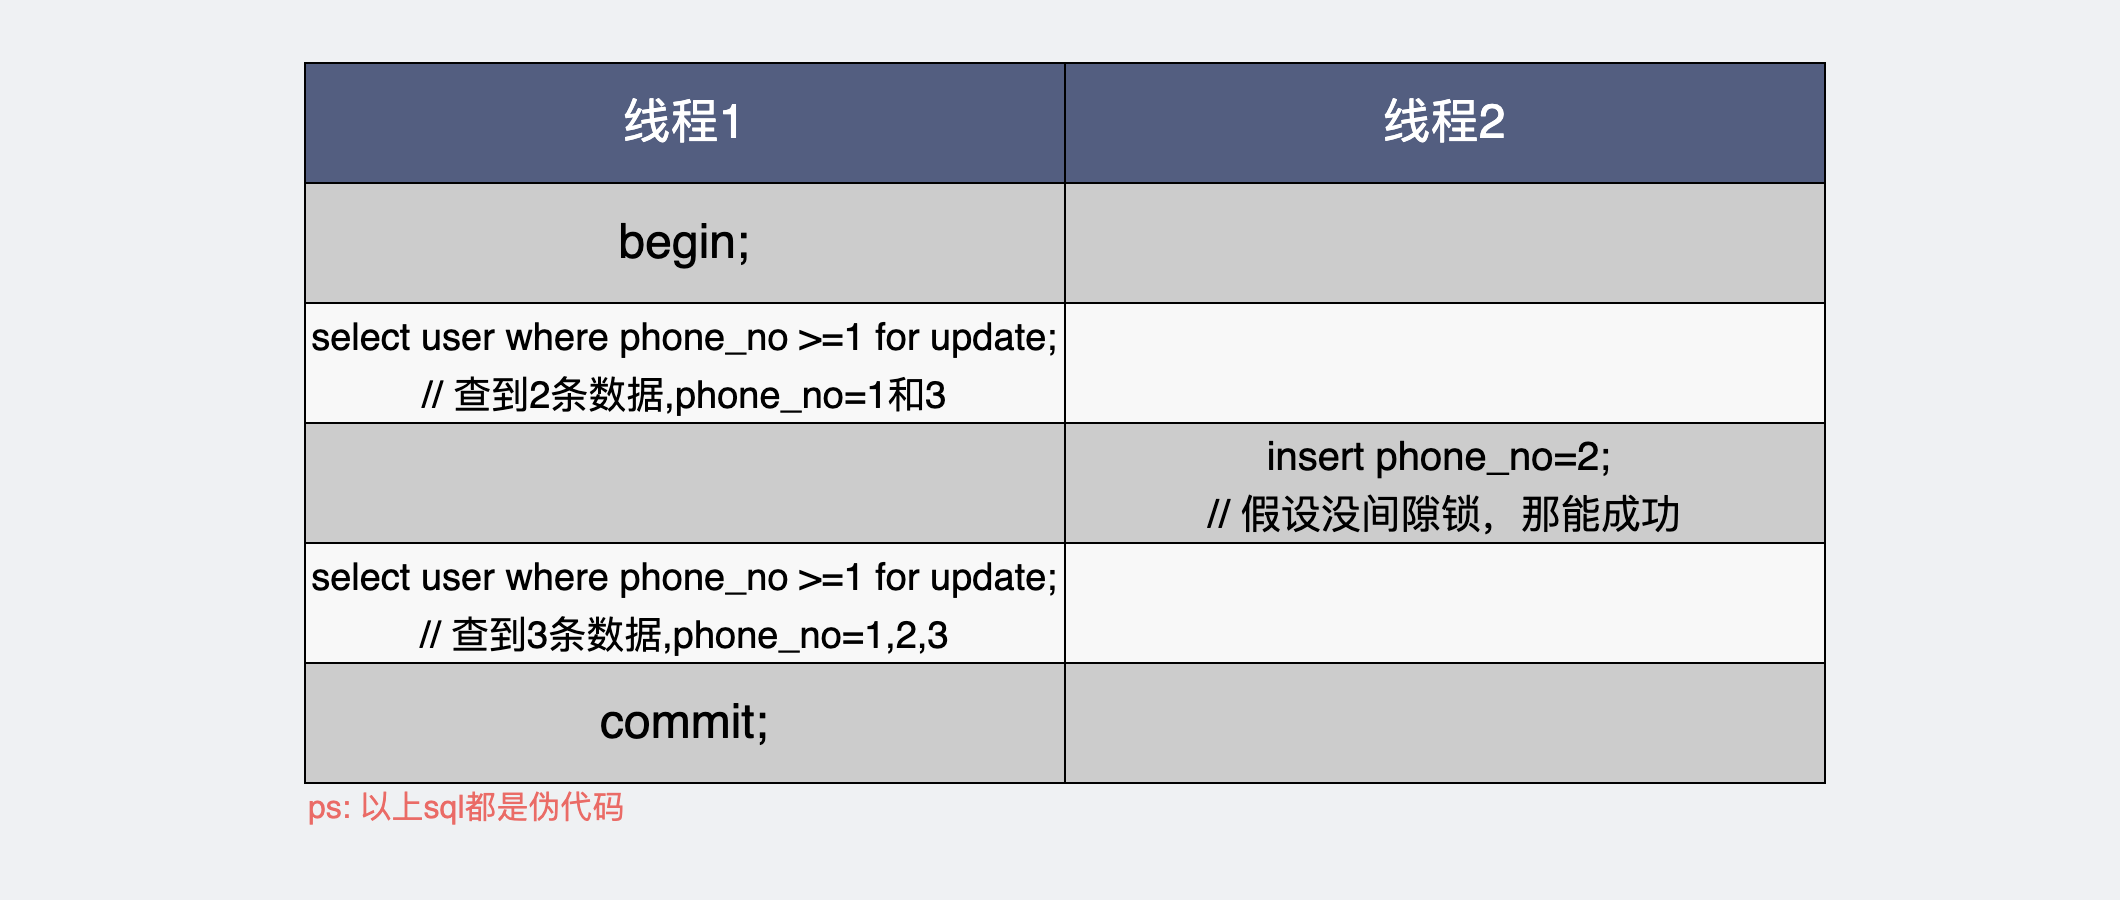

The diagram above was exported from draw.io. Its source (the exported page's mxGraphModel, read from the mxfile embedded in the PNG):
<mxGraphModel dx="998" dy="-120" grid="0" gridSize="10" guides="1" tooltips="1" connect="1" arrows="1" fold="1" page="1" pageScale="1" pageWidth="530" pageHeight="450" background="#EFF1F3" math="0" shadow="0">
  <root>
    <mxCell id="0" />
    <mxCell id="1" parent="0" />
    <mxCell id="OGBjxk_xHfaE1EplLFuK-23" value="begin;" style="rounded=0;whiteSpace=wrap;html=1;fillColor=#CCCCCC;gradientColor=none;fontSize=24;" parent="1" vertex="1">
      <mxGeometry x="152" y="991" width="380" height="60" as="geometry" />
    </mxCell>
    <mxCell id="OGBjxk_xHfaE1EplLFuK-29" value="&lt;font color=&quot;#ffffff&quot; style=&quot;font-size: 24px;&quot;&gt;线程1&lt;/font&gt;" style="rounded=0;whiteSpace=wrap;html=1;fillColor=#535E80;gradientColor=none;fontSize=24;" parent="1" vertex="1">
      <mxGeometry x="152" y="931" width="380" height="60" as="geometry" />
    </mxCell>
    <mxCell id="E5Fr-yn8FIVRKY9gDkfl-8" value="&lt;font color=&quot;#ffffff&quot; style=&quot;font-size: 24px;&quot;&gt;线程2&lt;/font&gt;" style="rounded=0;whiteSpace=wrap;html=1;fillColor=#535E80;gradientColor=none;fontSize=24;" parent="1" vertex="1">
      <mxGeometry x="532" y="931" width="380" height="60" as="geometry" />
    </mxCell>
    <mxCell id="E5Fr-yn8FIVRKY9gDkfl-9" value="" style="rounded=0;whiteSpace=wrap;html=1;fillColor=#CCCCCC;gradientColor=none;fontSize=24;" parent="1" vertex="1">
      <mxGeometry x="532" y="991" width="380" height="60" as="geometry" />
    </mxCell>
    <mxCell id="E5Fr-yn8FIVRKY9gDkfl-10" value="&lt;font style=&quot;font-size: 19px&quot;&gt;select user where phone_no &amp;gt;=1 for update; // 查到2条数据,phone_no=1和3&lt;/font&gt;" style="rounded=0;whiteSpace=wrap;html=1;fillColor=#F8F8F8;gradientColor=none;fontSize=24;" parent="1" vertex="1">
      <mxGeometry x="152" y="1051" width="380" height="60" as="geometry" />
    </mxCell>
    <mxCell id="E5Fr-yn8FIVRKY9gDkfl-11" value="" style="rounded=0;whiteSpace=wrap;html=1;fillColor=#F8F8F8;gradientColor=none;fontSize=24;" parent="1" vertex="1">
      <mxGeometry x="532" y="1051" width="380" height="60" as="geometry" />
    </mxCell>
    <mxCell id="E5Fr-yn8FIVRKY9gDkfl-12" value="" style="rounded=0;whiteSpace=wrap;html=1;fillColor=#CCCCCC;gradientColor=none;fontSize=24;" parent="1" vertex="1">
      <mxGeometry x="152" y="1111" width="380" height="60" as="geometry" />
    </mxCell>
    <mxCell id="E5Fr-yn8FIVRKY9gDkfl-13" value="&lt;font style=&quot;font-size: 20px&quot;&gt;insert phone_no=2; &lt;br&gt;// 假设没间隙锁，那能成功&lt;/font&gt;" style="rounded=0;whiteSpace=wrap;html=1;fillColor=#CCCCCC;gradientColor=none;fontSize=24;" parent="1" vertex="1">
      <mxGeometry x="532" y="1111" width="380" height="60" as="geometry" />
    </mxCell>
    <mxCell id="E5Fr-yn8FIVRKY9gDkfl-14" value="&lt;span style=&quot;font-size: 19px&quot;&gt;select user where phone_no &amp;gt;=1 for update; // 查到3条数据,phone_no=1,2,3&lt;/span&gt;" style="rounded=0;whiteSpace=wrap;html=1;fillColor=#F8F8F8;gradientColor=none;fontSize=24;" parent="1" vertex="1">
      <mxGeometry x="152" y="1171" width="380" height="60" as="geometry" />
    </mxCell>
    <mxCell id="E5Fr-yn8FIVRKY9gDkfl-15" value="" style="rounded=0;whiteSpace=wrap;html=1;fillColor=#F8F8F8;gradientColor=none;fontSize=24;" parent="1" vertex="1">
      <mxGeometry x="532" y="1171" width="380" height="60" as="geometry" />
    </mxCell>
    <mxCell id="E5Fr-yn8FIVRKY9gDkfl-16" value="commit;" style="rounded=0;whiteSpace=wrap;html=1;fillColor=#CCCCCC;gradientColor=none;fontSize=24;" parent="1" vertex="1">
      <mxGeometry x="152" y="1231" width="380" height="60" as="geometry" />
    </mxCell>
    <mxCell id="E5Fr-yn8FIVRKY9gDkfl-17" value="" style="rounded=0;whiteSpace=wrap;html=1;fillColor=#CCCCCC;gradientColor=none;fontSize=24;" parent="1" vertex="1">
      <mxGeometry x="532" y="1231" width="380" height="60" as="geometry" />
    </mxCell>
    <mxCell id="o99k7smHVPs2LoiXMWNT-3" value="&lt;font color=&quot;#ea6b66&quot; style=&quot;font-size: 16px&quot;&gt;ps: 以上sql都是伪代码&lt;/font&gt;" style="text;html=1;strokeColor=none;fillColor=none;align=left;verticalAlign=middle;whiteSpace=wrap;rounded=0;fontSize=20;" parent="1" vertex="1">
      <mxGeometry x="152" y="1291" width="211" height="21" as="geometry" />
    </mxCell>
  </root>
</mxGraphModel>